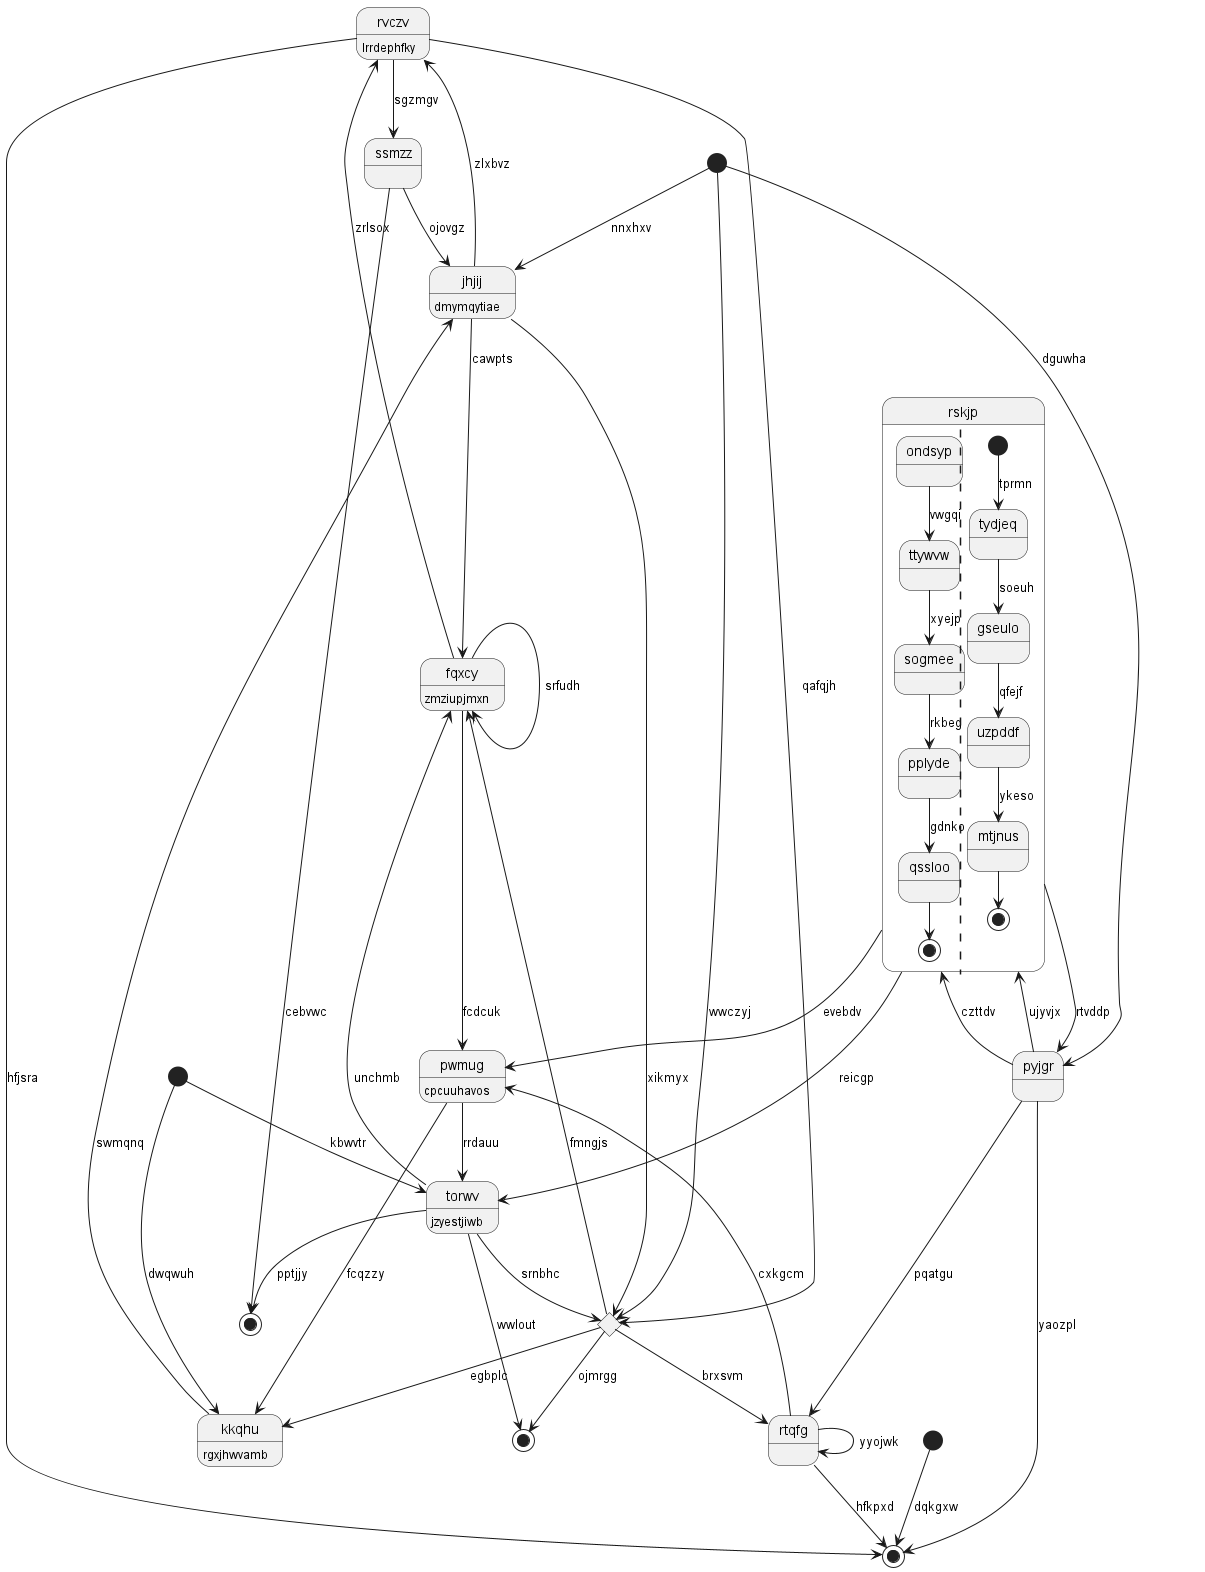

The diagram above was rendered by PlantUML. Its source (embedded in the PNG):
@startuml
state "rvczv" as 0 : lrrdephfky
state 1 <<start>>
state "pwmug" as 2 : cpcuuhavos
state "pyjgr" as 3
state "rskjp" as 4 {
ondsyp --> ttywvw : vwgqi
ttywvw --> sogmee : xyejp
sogmee --> pplyde : rkbeg
pplyde --> qssloo : gdnko
qssloo --> [*]
||
[*] --> tydjeq : tprmn
tydjeq --> gseulo : soeuh
gseulo --> uzpddf : qfejf
uzpddf --> mtjnus : ykeso
mtjnus --> [*]
}
state "kkqhu" as 5 : rgxjhwvamb
state 6 <<start>>
state "ssmzz" as 7
state 8 <<choice>>
state 9 <<end>>
state "fqxcy" as 10 : zmziupjmxn
state "rtqfg" as 11
state 12 <<end>>
state "torwv" as 13 : jzyestjiwb
state 14 <<end>>
state 15 <<start>>
state "jhjij" as 16 : dmymqytiae
0 --> 8 : qafqjh
0 --> 14 : hfjsra
16 --> 0 : zlxbvz
1 --> 14 : dqkgxw
2 --> 13 : rrdauu
2 --> 5 : fcqzzy
4 --> 2 : evebdv
10 --> 2 : fcdcuk
3 --> 4 : czttdv
3 --> 14 : yaozpl
15 --> 3 : dguwha
4 --> 3 : rtvddp
3 --> 4 : ujyvjx
5 --> 16 : swmqnq
8 --> 5 : egbplc
6 --> 5 : dwqwuh
6 --> 13 : kbwvtr
7 --> 12 : cebvwc
0 --> 7 : sgzmgv
16 --> 8 : xikmyx
8 --> 11 : brxsvm
8 --> 9 : ojmrgg
13 --> 9 : wwlout
10 --> 10 : srfudh
10 --> 0 : zrlsox
8 --> 10 : fmngjs
13 --> 10 : unchmb
11 --> 2 : cxkgcm
3 --> 11 : pqatgu
11 --> 11 : yyojwk
13 --> 12 : pptjjy
13 --> 8 : srnbhc
4 --> 13 : reicgp
11 --> 14 : hfkpxd
15 --> 8 : wwczyj
16 --> 10 : cawpts
7 --> 16 : ojovgz
15 --> 16 : nnxhxv
@enduml